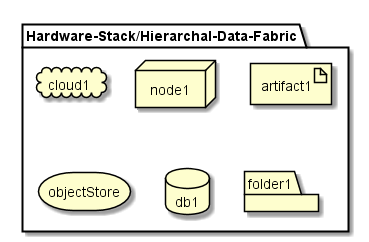

The diagram above was rendered by PlantUML. Its source (embedded in the PNG):
@startuml

package  "Hardware-Stack/Hierarchal-Data-Fabric" {
  cloud cloud1
  node node1
  artifact artifact1
  storage objectStore
  database db1
  folder folder1
}

@enduml